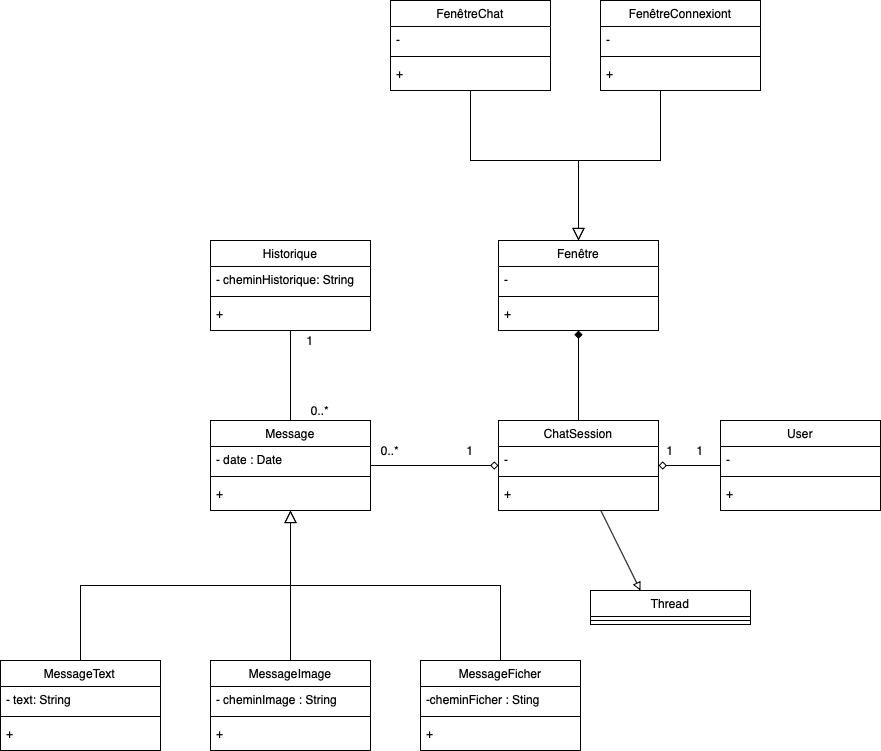

The diagram above was exported from draw.io. Its source (the exported page's mxGraphModel, read from the mxfile embedded in the PNG):
<mxGraphModel dx="946" dy="1744" grid="1" gridSize="10" guides="1" tooltips="1" connect="1" arrows="1" fold="1" page="1" pageScale="1" pageWidth="827" pageHeight="1169" math="0" shadow="0">
  <root>
    <mxCell id="WIyWlLk6GJQsqaUBKTNV-0" />
    <mxCell id="WIyWlLk6GJQsqaUBKTNV-1" parent="WIyWlLk6GJQsqaUBKTNV-0" />
    <mxCell id="zkfFHV4jXpPFQw0GAbJ--0" value="Message" style="swimlane;fontStyle=0;align=center;verticalAlign=top;childLayout=stackLayout;horizontal=1;startSize=26;horizontalStack=0;resizeParent=1;resizeLast=0;collapsible=1;marginBottom=0;rounded=0;shadow=0;strokeWidth=1;" parent="WIyWlLk6GJQsqaUBKTNV-1" vertex="1">
      <mxGeometry x="220" y="120" width="160" height="90" as="geometry">
        <mxRectangle x="230" y="140" width="160" height="26" as="alternateBounds" />
      </mxGeometry>
    </mxCell>
    <mxCell id="zkfFHV4jXpPFQw0GAbJ--2" value="- date : Date" style="text;align=left;verticalAlign=top;spacingLeft=4;spacingRight=4;overflow=hidden;rotatable=0;points=[[0,0.5],[1,0.5]];portConstraint=eastwest;rounded=0;shadow=0;html=0;" parent="zkfFHV4jXpPFQw0GAbJ--0" vertex="1">
      <mxGeometry y="26" width="160" height="26" as="geometry" />
    </mxCell>
    <mxCell id="zkfFHV4jXpPFQw0GAbJ--4" value="" style="line;html=1;strokeWidth=1;align=left;verticalAlign=middle;spacingTop=-1;spacingLeft=3;spacingRight=3;rotatable=0;labelPosition=right;points=[];portConstraint=eastwest;" parent="zkfFHV4jXpPFQw0GAbJ--0" vertex="1">
      <mxGeometry y="52" width="160" height="8" as="geometry" />
    </mxCell>
    <mxCell id="zkfFHV4jXpPFQw0GAbJ--5" value="+" style="text;align=left;verticalAlign=top;spacingLeft=4;spacingRight=4;overflow=hidden;rotatable=0;points=[[0,0.5],[1,0.5]];portConstraint=eastwest;" parent="zkfFHV4jXpPFQw0GAbJ--0" vertex="1">
      <mxGeometry y="60" width="160" height="26" as="geometry" />
    </mxCell>
    <mxCell id="zkfFHV4jXpPFQw0GAbJ--6" value="MessageText" style="swimlane;fontStyle=0;align=center;verticalAlign=top;childLayout=stackLayout;horizontal=1;startSize=26;horizontalStack=0;resizeParent=1;resizeLast=0;collapsible=1;marginBottom=0;rounded=0;shadow=0;strokeWidth=1;" parent="WIyWlLk6GJQsqaUBKTNV-1" vertex="1">
      <mxGeometry x="10" y="360" width="160" height="90" as="geometry">
        <mxRectangle x="130" y="380" width="160" height="26" as="alternateBounds" />
      </mxGeometry>
    </mxCell>
    <mxCell id="zkfFHV4jXpPFQw0GAbJ--7" value="- text: String" style="text;align=left;verticalAlign=top;spacingLeft=4;spacingRight=4;overflow=hidden;rotatable=0;points=[[0,0.5],[1,0.5]];portConstraint=eastwest;" parent="zkfFHV4jXpPFQw0GAbJ--6" vertex="1">
      <mxGeometry y="26" width="160" height="26" as="geometry" />
    </mxCell>
    <mxCell id="zkfFHV4jXpPFQw0GAbJ--9" value="" style="line;html=1;strokeWidth=1;align=left;verticalAlign=middle;spacingTop=-1;spacingLeft=3;spacingRight=3;rotatable=0;labelPosition=right;points=[];portConstraint=eastwest;" parent="zkfFHV4jXpPFQw0GAbJ--6" vertex="1">
      <mxGeometry y="52" width="160" height="8" as="geometry" />
    </mxCell>
    <mxCell id="xiKeO14RcSarEEQR9aBp-8" value="+" style="text;align=left;verticalAlign=top;spacingLeft=4;spacingRight=4;overflow=hidden;rotatable=0;points=[[0,0.5],[1,0.5]];portConstraint=eastwest;" parent="zkfFHV4jXpPFQw0GAbJ--6" vertex="1">
      <mxGeometry y="60" width="160" height="26" as="geometry" />
    </mxCell>
    <mxCell id="zkfFHV4jXpPFQw0GAbJ--12" value="" style="endArrow=block;endSize=10;endFill=0;shadow=0;strokeWidth=1;rounded=0;edgeStyle=elbowEdgeStyle;elbow=vertical;" parent="WIyWlLk6GJQsqaUBKTNV-1" source="zkfFHV4jXpPFQw0GAbJ--6" target="zkfFHV4jXpPFQw0GAbJ--0" edge="1">
      <mxGeometry width="160" relative="1" as="geometry">
        <mxPoint x="200" y="203" as="sourcePoint" />
        <mxPoint x="200" y="203" as="targetPoint" />
      </mxGeometry>
    </mxCell>
    <mxCell id="zkfFHV4jXpPFQw0GAbJ--13" value="MessageFicher" style="swimlane;fontStyle=0;align=center;verticalAlign=top;childLayout=stackLayout;horizontal=1;startSize=26;horizontalStack=0;resizeParent=1;resizeLast=0;collapsible=1;marginBottom=0;rounded=0;shadow=0;strokeWidth=1;" parent="WIyWlLk6GJQsqaUBKTNV-1" vertex="1">
      <mxGeometry x="430" y="360" width="160" height="90" as="geometry">
        <mxRectangle x="340" y="380" width="170" height="26" as="alternateBounds" />
      </mxGeometry>
    </mxCell>
    <mxCell id="zkfFHV4jXpPFQw0GAbJ--14" value="-cheminFicher : Sting" style="text;align=left;verticalAlign=top;spacingLeft=4;spacingRight=4;overflow=hidden;rotatable=0;points=[[0,0.5],[1,0.5]];portConstraint=eastwest;" parent="zkfFHV4jXpPFQw0GAbJ--13" vertex="1">
      <mxGeometry y="26" width="160" height="26" as="geometry" />
    </mxCell>
    <mxCell id="zkfFHV4jXpPFQw0GAbJ--15" value="" style="line;html=1;strokeWidth=1;align=left;verticalAlign=middle;spacingTop=-1;spacingLeft=3;spacingRight=3;rotatable=0;labelPosition=right;points=[];portConstraint=eastwest;" parent="zkfFHV4jXpPFQw0GAbJ--13" vertex="1">
      <mxGeometry y="52" width="160" height="8" as="geometry" />
    </mxCell>
    <mxCell id="xiKeO14RcSarEEQR9aBp-9" value="+" style="text;align=left;verticalAlign=top;spacingLeft=4;spacingRight=4;overflow=hidden;rotatable=0;points=[[0,0.5],[1,0.5]];portConstraint=eastwest;" parent="zkfFHV4jXpPFQw0GAbJ--13" vertex="1">
      <mxGeometry y="60" width="160" height="26" as="geometry" />
    </mxCell>
    <mxCell id="zkfFHV4jXpPFQw0GAbJ--16" value="" style="endArrow=block;endSize=10;endFill=0;shadow=0;strokeWidth=1;rounded=0;edgeStyle=elbowEdgeStyle;elbow=vertical;" parent="WIyWlLk6GJQsqaUBKTNV-1" source="zkfFHV4jXpPFQw0GAbJ--13" target="zkfFHV4jXpPFQw0GAbJ--0" edge="1">
      <mxGeometry width="160" relative="1" as="geometry">
        <mxPoint x="210" y="373" as="sourcePoint" />
        <mxPoint x="310" y="271" as="targetPoint" />
      </mxGeometry>
    </mxCell>
    <mxCell id="zkfFHV4jXpPFQw0GAbJ--17" value="ChatSession" style="swimlane;fontStyle=0;align=center;verticalAlign=top;childLayout=stackLayout;horizontal=1;startSize=26;horizontalStack=0;resizeParent=1;resizeLast=0;collapsible=1;marginBottom=0;rounded=0;shadow=0;strokeWidth=1;" parent="WIyWlLk6GJQsqaUBKTNV-1" vertex="1">
      <mxGeometry x="508" y="120" width="160" height="90" as="geometry">
        <mxRectangle x="550" y="140" width="160" height="26" as="alternateBounds" />
      </mxGeometry>
    </mxCell>
    <mxCell id="zkfFHV4jXpPFQw0GAbJ--21" value="-" style="text;align=left;verticalAlign=top;spacingLeft=4;spacingRight=4;overflow=hidden;rotatable=0;points=[[0,0.5],[1,0.5]];portConstraint=eastwest;rounded=0;shadow=0;html=0;" parent="zkfFHV4jXpPFQw0GAbJ--17" vertex="1">
      <mxGeometry y="26" width="160" height="26" as="geometry" />
    </mxCell>
    <mxCell id="zkfFHV4jXpPFQw0GAbJ--23" value="" style="line;html=1;strokeWidth=1;align=left;verticalAlign=middle;spacingTop=-1;spacingLeft=3;spacingRight=3;rotatable=0;labelPosition=right;points=[];portConstraint=eastwest;" parent="zkfFHV4jXpPFQw0GAbJ--17" vertex="1">
      <mxGeometry y="52" width="160" height="8" as="geometry" />
    </mxCell>
    <mxCell id="xiKeO14RcSarEEQR9aBp-11" value="+" style="text;align=left;verticalAlign=top;spacingLeft=4;spacingRight=4;overflow=hidden;rotatable=0;points=[[0,0.5],[1,0.5]];portConstraint=eastwest;" parent="zkfFHV4jXpPFQw0GAbJ--17" vertex="1">
      <mxGeometry y="60" width="160" height="26" as="geometry" />
    </mxCell>
    <mxCell id="xiKeO14RcSarEEQR9aBp-7" style="edgeStyle=orthogonalEdgeStyle;rounded=0;orthogonalLoop=1;jettySize=auto;html=1;exitX=0.5;exitY=0;exitDx=0;exitDy=0;endArrow=none;endFill=0;" parent="WIyWlLk6GJQsqaUBKTNV-1" source="xiKeO14RcSarEEQR9aBp-3" edge="1">
      <mxGeometry relative="1" as="geometry">
        <mxPoint x="300" y="280" as="targetPoint" />
      </mxGeometry>
    </mxCell>
    <mxCell id="xiKeO14RcSarEEQR9aBp-3" value="MessageImage" style="swimlane;fontStyle=0;align=center;verticalAlign=top;childLayout=stackLayout;horizontal=1;startSize=26;horizontalStack=0;resizeParent=1;resizeLast=0;collapsible=1;marginBottom=0;rounded=0;shadow=0;strokeWidth=1;" parent="WIyWlLk6GJQsqaUBKTNV-1" vertex="1">
      <mxGeometry x="220" y="360" width="160" height="90" as="geometry">
        <mxRectangle x="230" y="140" width="160" height="26" as="alternateBounds" />
      </mxGeometry>
    </mxCell>
    <mxCell id="xiKeO14RcSarEEQR9aBp-4" value="- cheminImage : String" style="text;align=left;verticalAlign=top;spacingLeft=4;spacingRight=4;overflow=hidden;rotatable=0;points=[[0,0.5],[1,0.5]];portConstraint=eastwest;rounded=0;shadow=0;html=0;" parent="xiKeO14RcSarEEQR9aBp-3" vertex="1">
      <mxGeometry y="26" width="160" height="26" as="geometry" />
    </mxCell>
    <mxCell id="xiKeO14RcSarEEQR9aBp-5" value="" style="line;html=1;strokeWidth=1;align=left;verticalAlign=middle;spacingTop=-1;spacingLeft=3;spacingRight=3;rotatable=0;labelPosition=right;points=[];portConstraint=eastwest;" parent="xiKeO14RcSarEEQR9aBp-3" vertex="1">
      <mxGeometry y="52" width="160" height="8" as="geometry" />
    </mxCell>
    <mxCell id="xiKeO14RcSarEEQR9aBp-6" value="+" style="text;align=left;verticalAlign=top;spacingLeft=4;spacingRight=4;overflow=hidden;rotatable=0;points=[[0,0.5],[1,0.5]];portConstraint=eastwest;" parent="xiKeO14RcSarEEQR9aBp-3" vertex="1">
      <mxGeometry y="60" width="160" height="26" as="geometry" />
    </mxCell>
    <mxCell id="xiKeO14RcSarEEQR9aBp-12" value="" style="endArrow=diamond;html=1;endFill=0;" parent="WIyWlLk6GJQsqaUBKTNV-1" source="zkfFHV4jXpPFQw0GAbJ--0" target="zkfFHV4jXpPFQw0GAbJ--17" edge="1">
      <mxGeometry width="50" height="50" relative="1" as="geometry">
        <mxPoint x="620" y="310" as="sourcePoint" />
        <mxPoint x="507" y="203" as="targetPoint" />
      </mxGeometry>
    </mxCell>
    <mxCell id="xiKeO14RcSarEEQR9aBp-13" value="Fenêtre" style="swimlane;fontStyle=0;align=center;verticalAlign=top;childLayout=stackLayout;horizontal=1;startSize=26;horizontalStack=0;resizeParent=1;resizeLast=0;collapsible=1;marginBottom=0;rounded=0;shadow=0;strokeWidth=1;" parent="WIyWlLk6GJQsqaUBKTNV-1" vertex="1">
      <mxGeometry x="508" y="-60" width="160" height="90" as="geometry">
        <mxRectangle x="550" y="140" width="160" height="26" as="alternateBounds" />
      </mxGeometry>
    </mxCell>
    <mxCell id="xiKeO14RcSarEEQR9aBp-14" value="-" style="text;align=left;verticalAlign=top;spacingLeft=4;spacingRight=4;overflow=hidden;rotatable=0;points=[[0,0.5],[1,0.5]];portConstraint=eastwest;rounded=0;shadow=0;html=0;" parent="xiKeO14RcSarEEQR9aBp-13" vertex="1">
      <mxGeometry y="26" width="160" height="26" as="geometry" />
    </mxCell>
    <mxCell id="xiKeO14RcSarEEQR9aBp-15" value="" style="line;html=1;strokeWidth=1;align=left;verticalAlign=middle;spacingTop=-1;spacingLeft=3;spacingRight=3;rotatable=0;labelPosition=right;points=[];portConstraint=eastwest;" parent="xiKeO14RcSarEEQR9aBp-13" vertex="1">
      <mxGeometry y="52" width="160" height="8" as="geometry" />
    </mxCell>
    <mxCell id="xiKeO14RcSarEEQR9aBp-17" value="+" style="text;align=left;verticalAlign=top;spacingLeft=4;spacingRight=4;overflow=hidden;rotatable=0;points=[[0,0.5],[1,0.5]];portConstraint=eastwest;" parent="xiKeO14RcSarEEQR9aBp-13" vertex="1">
      <mxGeometry y="60" width="160" height="26" as="geometry" />
    </mxCell>
    <mxCell id="xiKeO14RcSarEEQR9aBp-19" value="" style="endArrow=diamond;html=1;endFill=1;" parent="WIyWlLk6GJQsqaUBKTNV-1" source="zkfFHV4jXpPFQw0GAbJ--17" target="xiKeO14RcSarEEQR9aBp-13" edge="1">
      <mxGeometry width="50" height="50" relative="1" as="geometry">
        <mxPoint x="390" y="203" as="sourcePoint" />
        <mxPoint x="518" y="203" as="targetPoint" />
      </mxGeometry>
    </mxCell>
    <mxCell id="xiKeO14RcSarEEQR9aBp-20" value="" style="endArrow=block;endSize=10;endFill=0;shadow=0;strokeWidth=1;rounded=0;edgeStyle=elbowEdgeStyle;elbow=vertical;" parent="WIyWlLk6GJQsqaUBKTNV-1" edge="1">
      <mxGeometry width="160" relative="1" as="geometry">
        <mxPoint x="480" y="-210" as="sourcePoint" />
        <mxPoint x="588" y="-60" as="targetPoint" />
        <Array as="points">
          <mxPoint x="468" y="-140" />
        </Array>
      </mxGeometry>
    </mxCell>
    <mxCell id="xiKeO14RcSarEEQR9aBp-21" value="" style="endArrow=block;endSize=10;endFill=0;shadow=0;strokeWidth=1;rounded=0;edgeStyle=elbowEdgeStyle;elbow=vertical;entryX=0.5;entryY=0;entryDx=0;entryDy=0;" parent="WIyWlLk6GJQsqaUBKTNV-1" target="xiKeO14RcSarEEQR9aBp-13" edge="1">
      <mxGeometry width="160" relative="1" as="geometry">
        <mxPoint x="670" y="-210" as="sourcePoint" />
        <mxPoint x="530" y="-190" as="targetPoint" />
        <Array as="points">
          <mxPoint x="660" y="-140" />
        </Array>
      </mxGeometry>
    </mxCell>
    <mxCell id="xiKeO14RcSarEEQR9aBp-22" value="0..*" style="text;html=1;strokeColor=none;fillColor=none;align=center;verticalAlign=middle;whiteSpace=wrap;rounded=0;" parent="WIyWlLk6GJQsqaUBKTNV-1" vertex="1">
      <mxGeometry x="380" y="140" width="40" height="20" as="geometry" />
    </mxCell>
    <mxCell id="xiKeO14RcSarEEQR9aBp-23" value="1" style="text;html=1;strokeColor=none;fillColor=none;align=center;verticalAlign=middle;whiteSpace=wrap;rounded=0;" parent="WIyWlLk6GJQsqaUBKTNV-1" vertex="1">
      <mxGeometry x="460" y="140" width="40" height="20" as="geometry" />
    </mxCell>
    <mxCell id="xiKeO14RcSarEEQR9aBp-24" value="Historique" style="swimlane;fontStyle=0;align=center;verticalAlign=top;childLayout=stackLayout;horizontal=1;startSize=26;horizontalStack=0;resizeParent=1;resizeLast=0;collapsible=1;marginBottom=0;rounded=0;shadow=0;strokeWidth=1;" parent="WIyWlLk6GJQsqaUBKTNV-1" vertex="1">
      <mxGeometry x="220" y="-60" width="160" height="90" as="geometry">
        <mxRectangle x="230" y="140" width="160" height="26" as="alternateBounds" />
      </mxGeometry>
    </mxCell>
    <mxCell id="xiKeO14RcSarEEQR9aBp-25" value="- cheminHistorique: String" style="text;align=left;verticalAlign=top;spacingLeft=4;spacingRight=4;overflow=hidden;rotatable=0;points=[[0,0.5],[1,0.5]];portConstraint=eastwest;rounded=0;shadow=0;html=0;" parent="xiKeO14RcSarEEQR9aBp-24" vertex="1">
      <mxGeometry y="26" width="160" height="26" as="geometry" />
    </mxCell>
    <mxCell id="xiKeO14RcSarEEQR9aBp-26" value="" style="line;html=1;strokeWidth=1;align=left;verticalAlign=middle;spacingTop=-1;spacingLeft=3;spacingRight=3;rotatable=0;labelPosition=right;points=[];portConstraint=eastwest;" parent="xiKeO14RcSarEEQR9aBp-24" vertex="1">
      <mxGeometry y="52" width="160" height="8" as="geometry" />
    </mxCell>
    <mxCell id="xiKeO14RcSarEEQR9aBp-27" value="+" style="text;align=left;verticalAlign=top;spacingLeft=4;spacingRight=4;overflow=hidden;rotatable=0;points=[[0,0.5],[1,0.5]];portConstraint=eastwest;" parent="xiKeO14RcSarEEQR9aBp-24" vertex="1">
      <mxGeometry y="60" width="160" height="26" as="geometry" />
    </mxCell>
    <mxCell id="xiKeO14RcSarEEQR9aBp-28" value="" style="endArrow=none;html=1;" parent="WIyWlLk6GJQsqaUBKTNV-1" source="zkfFHV4jXpPFQw0GAbJ--0" target="xiKeO14RcSarEEQR9aBp-24" edge="1">
      <mxGeometry width="50" height="50" relative="1" as="geometry">
        <mxPoint x="250" y="120" as="sourcePoint" />
        <mxPoint x="300" y="70" as="targetPoint" />
      </mxGeometry>
    </mxCell>
    <mxCell id="xiKeO14RcSarEEQR9aBp-29" value="0..*" style="text;html=1;strokeColor=none;fillColor=none;align=center;verticalAlign=middle;whiteSpace=wrap;rounded=0;" parent="WIyWlLk6GJQsqaUBKTNV-1" vertex="1">
      <mxGeometry x="310" y="100" width="40" height="20" as="geometry" />
    </mxCell>
    <mxCell id="xiKeO14RcSarEEQR9aBp-30" value="1" style="text;html=1;strokeColor=none;fillColor=none;align=center;verticalAlign=middle;whiteSpace=wrap;rounded=0;" parent="WIyWlLk6GJQsqaUBKTNV-1" vertex="1">
      <mxGeometry x="300" y="30" width="40" height="20" as="geometry" />
    </mxCell>
    <mxCell id="xiKeO14RcSarEEQR9aBp-32" value="FenêtreChat" style="swimlane;fontStyle=0;align=center;verticalAlign=top;childLayout=stackLayout;horizontal=1;startSize=26;horizontalStack=0;resizeParent=1;resizeLast=0;collapsible=1;marginBottom=0;rounded=0;shadow=0;strokeWidth=1;" parent="WIyWlLk6GJQsqaUBKTNV-1" vertex="1">
      <mxGeometry x="400" y="-300" width="160" height="90" as="geometry">
        <mxRectangle x="550" y="140" width="160" height="26" as="alternateBounds" />
      </mxGeometry>
    </mxCell>
    <mxCell id="xiKeO14RcSarEEQR9aBp-33" value="-" style="text;align=left;verticalAlign=top;spacingLeft=4;spacingRight=4;overflow=hidden;rotatable=0;points=[[0,0.5],[1,0.5]];portConstraint=eastwest;rounded=0;shadow=0;html=0;" parent="xiKeO14RcSarEEQR9aBp-32" vertex="1">
      <mxGeometry y="26" width="160" height="26" as="geometry" />
    </mxCell>
    <mxCell id="xiKeO14RcSarEEQR9aBp-34" value="" style="line;html=1;strokeWidth=1;align=left;verticalAlign=middle;spacingTop=-1;spacingLeft=3;spacingRight=3;rotatable=0;labelPosition=right;points=[];portConstraint=eastwest;" parent="xiKeO14RcSarEEQR9aBp-32" vertex="1">
      <mxGeometry y="52" width="160" height="8" as="geometry" />
    </mxCell>
    <mxCell id="xiKeO14RcSarEEQR9aBp-35" value="+" style="text;align=left;verticalAlign=top;spacingLeft=4;spacingRight=4;overflow=hidden;rotatable=0;points=[[0,0.5],[1,0.5]];portConstraint=eastwest;" parent="xiKeO14RcSarEEQR9aBp-32" vertex="1">
      <mxGeometry y="60" width="160" height="26" as="geometry" />
    </mxCell>
    <mxCell id="xiKeO14RcSarEEQR9aBp-36" value="FenêtreConnexiont" style="swimlane;fontStyle=0;align=center;verticalAlign=top;childLayout=stackLayout;horizontal=1;startSize=26;horizontalStack=0;resizeParent=1;resizeLast=0;collapsible=1;marginBottom=0;rounded=0;shadow=0;strokeWidth=1;" parent="WIyWlLk6GJQsqaUBKTNV-1" vertex="1">
      <mxGeometry x="610" y="-300" width="160" height="90" as="geometry">
        <mxRectangle x="550" y="140" width="160" height="26" as="alternateBounds" />
      </mxGeometry>
    </mxCell>
    <mxCell id="xiKeO14RcSarEEQR9aBp-37" value="-" style="text;align=left;verticalAlign=top;spacingLeft=4;spacingRight=4;overflow=hidden;rotatable=0;points=[[0,0.5],[1,0.5]];portConstraint=eastwest;rounded=0;shadow=0;html=0;" parent="xiKeO14RcSarEEQR9aBp-36" vertex="1">
      <mxGeometry y="26" width="160" height="26" as="geometry" />
    </mxCell>
    <mxCell id="xiKeO14RcSarEEQR9aBp-38" value="" style="line;html=1;strokeWidth=1;align=left;verticalAlign=middle;spacingTop=-1;spacingLeft=3;spacingRight=3;rotatable=0;labelPosition=right;points=[];portConstraint=eastwest;" parent="xiKeO14RcSarEEQR9aBp-36" vertex="1">
      <mxGeometry y="52" width="160" height="8" as="geometry" />
    </mxCell>
    <mxCell id="xiKeO14RcSarEEQR9aBp-39" value="+" style="text;align=left;verticalAlign=top;spacingLeft=4;spacingRight=4;overflow=hidden;rotatable=0;points=[[0,0.5],[1,0.5]];portConstraint=eastwest;" parent="xiKeO14RcSarEEQR9aBp-36" vertex="1">
      <mxGeometry y="60" width="160" height="26" as="geometry" />
    </mxCell>
    <mxCell id="xiKeO14RcSarEEQR9aBp-40" value="User" style="swimlane;fontStyle=0;align=center;verticalAlign=top;childLayout=stackLayout;horizontal=1;startSize=26;horizontalStack=0;resizeParent=1;resizeLast=0;collapsible=1;marginBottom=0;rounded=0;shadow=0;strokeWidth=1;" parent="WIyWlLk6GJQsqaUBKTNV-1" vertex="1">
      <mxGeometry x="730" y="120" width="160" height="90" as="geometry">
        <mxRectangle x="550" y="140" width="160" height="26" as="alternateBounds" />
      </mxGeometry>
    </mxCell>
    <mxCell id="xiKeO14RcSarEEQR9aBp-41" value="-" style="text;align=left;verticalAlign=top;spacingLeft=4;spacingRight=4;overflow=hidden;rotatable=0;points=[[0,0.5],[1,0.5]];portConstraint=eastwest;rounded=0;shadow=0;html=0;" parent="xiKeO14RcSarEEQR9aBp-40" vertex="1">
      <mxGeometry y="26" width="160" height="26" as="geometry" />
    </mxCell>
    <mxCell id="xiKeO14RcSarEEQR9aBp-42" value="" style="line;html=1;strokeWidth=1;align=left;verticalAlign=middle;spacingTop=-1;spacingLeft=3;spacingRight=3;rotatable=0;labelPosition=right;points=[];portConstraint=eastwest;" parent="xiKeO14RcSarEEQR9aBp-40" vertex="1">
      <mxGeometry y="52" width="160" height="8" as="geometry" />
    </mxCell>
    <mxCell id="xiKeO14RcSarEEQR9aBp-43" value="+" style="text;align=left;verticalAlign=top;spacingLeft=4;spacingRight=4;overflow=hidden;rotatable=0;points=[[0,0.5],[1,0.5]];portConstraint=eastwest;" parent="xiKeO14RcSarEEQR9aBp-40" vertex="1">
      <mxGeometry y="60" width="160" height="26" as="geometry" />
    </mxCell>
    <mxCell id="xiKeO14RcSarEEQR9aBp-44" value="" style="endArrow=diamond;html=1;endFill=0;" parent="WIyWlLk6GJQsqaUBKTNV-1" source="xiKeO14RcSarEEQR9aBp-40" target="zkfFHV4jXpPFQw0GAbJ--17" edge="1">
      <mxGeometry width="50" height="50" relative="1" as="geometry">
        <mxPoint x="390" y="175" as="sourcePoint" />
        <mxPoint x="518" y="175" as="targetPoint" />
      </mxGeometry>
    </mxCell>
    <mxCell id="xiKeO14RcSarEEQR9aBp-45" value="1" style="text;html=1;strokeColor=none;fillColor=none;align=center;verticalAlign=middle;whiteSpace=wrap;rounded=0;" parent="WIyWlLk6GJQsqaUBKTNV-1" vertex="1">
      <mxGeometry x="660" y="140" width="40" height="20" as="geometry" />
    </mxCell>
    <mxCell id="xiKeO14RcSarEEQR9aBp-46" value="1" style="text;html=1;strokeColor=none;fillColor=none;align=center;verticalAlign=middle;whiteSpace=wrap;rounded=0;" parent="WIyWlLk6GJQsqaUBKTNV-1" vertex="1">
      <mxGeometry x="690" y="140" width="40" height="20" as="geometry" />
    </mxCell>
    <mxCell id="xiKeO14RcSarEEQR9aBp-48" value="" style="endArrow=block;html=1;endFill=0;" parent="WIyWlLk6GJQsqaUBKTNV-1" source="zkfFHV4jXpPFQw0GAbJ--17" edge="1">
      <mxGeometry width="50" height="50" relative="1" as="geometry">
        <mxPoint x="660" y="300" as="sourcePoint" />
        <mxPoint x="650" y="290" as="targetPoint" />
      </mxGeometry>
    </mxCell>
    <mxCell id="xiKeO14RcSarEEQR9aBp-49" value="Thread" style="swimlane;fontStyle=0;align=center;verticalAlign=top;childLayout=stackLayout;horizontal=1;startSize=26;horizontalStack=0;resizeParent=1;resizeLast=0;collapsible=1;marginBottom=0;rounded=0;shadow=0;strokeWidth=1;" parent="WIyWlLk6GJQsqaUBKTNV-1" vertex="1">
      <mxGeometry x="600" y="290" width="160" height="34" as="geometry">
        <mxRectangle x="230" y="140" width="160" height="26" as="alternateBounds" />
      </mxGeometry>
    </mxCell>
    <mxCell id="xiKeO14RcSarEEQR9aBp-51" value="" style="line;html=1;strokeWidth=1;align=left;verticalAlign=middle;spacingTop=-1;spacingLeft=3;spacingRight=3;rotatable=0;labelPosition=right;points=[];portConstraint=eastwest;" parent="xiKeO14RcSarEEQR9aBp-49" vertex="1">
      <mxGeometry y="26" width="160" height="8" as="geometry" />
    </mxCell>
  </root>
</mxGraphModel>